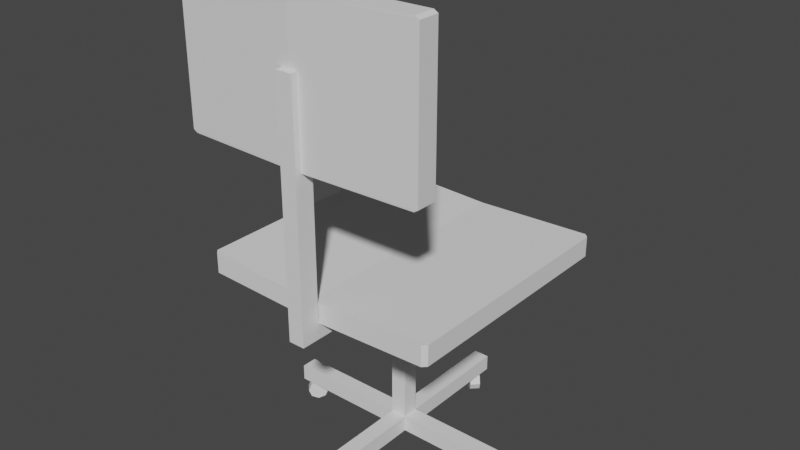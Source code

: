# Source: ChairBlocking.blend  (saved by Blender 2.80.75; exported with 4.5.12 LTS)
import bpy
from mathutils import Matrix  # noqa: F401  (used for matrix-valued properties, if any)

bpy.ops.wm.read_factory_settings(use_empty=True)
scene = bpy.context.scene
scene.name = 'Scene'

# ---- collections
col_export = bpy.data.collections.new('Export'); scene.collection.children.link(col_export)

# ---- world
world_world = bpy.data.worlds.new('World'); scene.world = world_world
world_world.use_nodes = True; world_world.node_tree.nodes.clear()
_N = world_world.node_tree.nodes; _L = world_world.node_tree.links
n0 = _N.new('ShaderNodeOutputWorld'); n0.name = 'World Output'; n0.location = (300, 300)
n1 = _N.new('ShaderNodeBackground'); n1.name = 'Background'; n1.location = (10, 300)
n1.inputs[0].default_value = (0.05088, 0.05088, 0.05088, 1.0)
_L.new(n1.outputs[0], n0.inputs[0])
n0.is_active_output = True
world_world.color = (0.05088, 0.05088, 0.05088)
world_world.use_sun_shadow = False
world_world.sun_shadow_jitter_overblur = 0.0

# ---- meshes
me_chairblocking = bpy.data.meshes.new('ChairBlocking')
me_chairblocking.from_pydata([(-0.29, -0.3, -0.02), (-0.3, -0.29, -0.02), (0.3, -0.29, -0.02), (0.29, -0.3, -0.02), (-0.3, 0.29, -0.02), (-0.29, 0.3, -0.02), (0.29, 0.3, -0.02), (0.3, 0.29, -0.02), (-0.3, -0.29, 0.03), (-0.29, -0.3, 0.03), (0.29, -0.3, 0.03), (0.3, -0.29, 0.03), (-0.29, 0.3, 0.03), (-0.3, 0.29, 0.03), (0.3, 0.29, 0.03), (0.29, 0.3, 0.03), (-0.29, -0.275, 0.325), (-0.3, -0.275, 0.331), (0.3, -0.275, 0.331), (0.29, -0.275, 0.325), (-0.3, -0.275, 0.679), (-0.29, -0.275, 0.685), (0.29, -0.275, 0.685), (0.3, -0.275, 0.679), (-0.3, -0.325, 0.331), (-0.29, -0.325, 0.325), (0.29, -0.325, 0.325), (0.3, -0.325, 0.331), (-0.29, -0.325, 0.685), (-0.3, -0.325, 0.679), (0.3, -0.325, 0.679), (0.29, -0.325, 0.685), (0.0, -0.285, 0.331), (0.0, -0.285, 0.679), (0.0, -0.335, 0.331), (0.0, -0.335, 0.679), (0.0, -0.285, 0.325), (0.0, -0.285, 0.685), (0.0, -0.335, 0.325), (0.0, -0.335, 0.685), (0.0, -0.29, -0.03), (0.0, 0.29, -0.03), (0.0, -0.29, 0.02), (0.0, 0.29, 0.02), (0.0, -0.3, -0.03), (0.0, 0.3, -0.03), (0.0, -0.3, 0.02), (0.0, 0.3, 0.02), (-0.02, -0.02, -0.43), (-0.02, -0.02, -0.02), (-0.02, 0.02, -0.43), (-0.02, 0.02, -0.02), (0.02, -0.02, -0.43), (0.02, -0.02, -0.02), (0.02, 0.02, -0.43), (0.02, 0.02, -0.02), (-0.02, -0.02, -0.47), (-0.02, 0.02, -0.47), (0.02, -0.02, -0.47), (0.02, 0.02, -0.47), (-0.02, 0.32, -0.43), (0.02, 0.32, -0.43), (0.02, 0.32, -0.47), (-0.02, 0.32, -0.47), (-0.32, -0.02, -0.43), (-0.32, 0.02, -0.43), (-0.32, 0.02, -0.47), (-0.32, -0.02, -0.47), (0.32, 0.02, -0.43), (0.32, -0.02, -0.43), (0.32, -0.02, -0.47), (0.32, 0.02, -0.47), (0.02, -0.32, -0.43), (-0.02, -0.32, -0.43), (-0.02, -0.32, -0.47), (0.02, -0.32, -0.47), (-0.02, -0.02, -0.066), (-0.02, 0.02, -0.066), (0.02, 0.02, -0.066), (0.02, -0.02, -0.066), (-0.02, -0.35, -0.066), (-0.02, -0.35, -0.02), (0.02, -0.35, -0.02), (0.02, -0.35, -0.066), (-0.02, -0.3035, -0.02), (0.02, -0.3035, -0.02), (0.02, -0.3035, -0.066), (-0.02, -0.3035, -0.066), (0.02, -0.35, 0.53), (-0.02, -0.35, 0.53), (-0.02, -0.3035, 0.53), (0.02, -0.3035, 0.53), (-0.02652, 0.2988, -0.495), (-0.008839, 0.3165, -0.495), (-0.02134, 0.2937, -0.5127), (-0.003661, 0.3113, -0.5127), (-0.008839, 0.2812, -0.52), (0.008839, 0.2988, -0.52), (0.003661, 0.2687, -0.5127), (0.02134, 0.2863, -0.5127), (0.008839, 0.2635, -0.495), (0.02652, 0.2812, -0.495), (0.003661, 0.2687, -0.4773), (0.02134, 0.2863, -0.4773), (-0.008839, 0.2812, -0.47), (0.008839, 0.2988, -0.47), (-0.02134, 0.2937, -0.4773), (-0.003661, 0.3113, -0.4773), (-0.02652, -0.2812, -0.495), (-0.008839, -0.2635, -0.495), (-0.02134, -0.2863, -0.5127), (-0.003661, -0.2687, -0.5127), (-0.008839, -0.2988, -0.52), (0.008839, -0.2812, -0.52), (0.003661, -0.3113, -0.5127), (0.02134, -0.2937, -0.5127), (0.008839, -0.3165, -0.495), (0.02652, -0.2988, -0.495), (0.003661, -0.3113, -0.4773), (0.02134, -0.2937, -0.4773), (-0.008839, -0.2988, -0.47), (0.008839, -0.2812, -0.47), (-0.02134, -0.2863, -0.4773), (-0.003661, -0.2687, -0.4773), (0.2988, 0.02652, -0.495), (0.3165, 0.008841, -0.495), (0.2937, 0.02134, -0.5127), (0.3113, 0.003663, -0.5127), (0.2812, 0.008841, -0.52), (0.2988, -0.008837, -0.52), (0.2687, -0.003659, -0.5127), (0.2863, -0.02134, -0.5127), (0.2635, -0.008837, -0.495), (0.2812, -0.02651, -0.495), (0.2687, -0.003659, -0.4773), (0.2863, -0.02134, -0.4773), (0.2812, 0.008841, -0.47), (0.2988, -0.008837, -0.47), (0.2937, 0.02134, -0.4773), (0.3113, 0.003663, -0.4773), (-0.2812, 0.02652, -0.495), (-0.2635, 0.008841, -0.495), (-0.2863, 0.02134, -0.5127), (-0.2687, 0.003663, -0.5127), (-0.2988, 0.008841, -0.52), (-0.2812, -0.008837, -0.52), (-0.3113, -0.003659, -0.5127), (-0.2937, -0.02134, -0.5127), (-0.3165, -0.008837, -0.495), (-0.2988, -0.02651, -0.495), (-0.3113, -0.003659, -0.4773), (-0.2937, -0.02134, -0.4773), (-0.2988, 0.008841, -0.47), (-0.2812, -0.008837, -0.47), (-0.2863, 0.02134, -0.4773), (-0.2687, 0.003663, -0.4773)], [], [(44, 3, 10, 46), (45, 5, 12, 47), (44, 40, 2, 3), (42, 11, 14, 43), (2, 7, 14, 11), (6, 15, 14, 7), (10, 3, 2, 11), (0, 9, 8, 1), (12, 5, 4, 13), (4, 1, 8, 13), (43, 14, 15, 47), (42, 8, 9, 46), (41, 4, 5, 45), (40, 1, 4, 41), (36, 19, 26, 38), (37, 21, 28, 39), (36, 32, 18, 19), (34, 27, 30, 35), (18, 23, 30, 27), (22, 31, 30, 23), (26, 19, 18, 27), (16, 25, 24, 17), (28, 21, 20, 29), (20, 17, 24, 29), (35, 30, 31, 39), (34, 24, 25, 38), (33, 20, 21, 37), (32, 17, 20, 33), (18, 32, 33, 23), (23, 33, 37, 22), (27, 34, 38, 26), (29, 35, 39, 28), (24, 34, 35, 29), (16, 17, 32, 36), (22, 37, 39, 31), (16, 36, 38, 25), (2, 40, 41, 7), (7, 41, 45, 6), (11, 42, 46, 10), (13, 43, 47, 12), (8, 42, 43, 13), (0, 1, 40, 44), (6, 45, 47, 15), (0, 44, 46, 9), (76, 49, 51, 77), (77, 51, 55, 78), (78, 55, 53, 79), (81, 82, 88, 89), (55, 51, 49, 53), (60, 61, 62, 63), (54, 61, 60, 50), (59, 62, 61, 54), (57, 63, 62, 59), (50, 60, 63, 57), (57, 59, 58, 56), (64, 65, 66, 67), (50, 65, 64, 48), (57, 66, 65, 50), (56, 67, 66, 57), (48, 64, 67, 56), (68, 69, 70, 71), (52, 69, 68, 54), (58, 70, 69, 52), (59, 71, 70, 58), (54, 68, 71, 59), (72, 73, 74, 75), (48, 73, 72, 52), (56, 74, 73, 48), (58, 75, 74, 56), (52, 72, 75, 58), (52, 79, 76, 48), (54, 78, 79, 52), (50, 77, 78, 54), (48, 76, 77, 50), (83, 82, 81, 80), (86, 85, 82, 83), (84, 87, 80, 81), (87, 86, 83, 80), (76, 79, 86, 87), (49, 76, 87, 84), (79, 53, 85, 86), (53, 49, 84, 85), (91, 90, 89, 88), (84, 81, 89, 90), (85, 84, 90, 91), (82, 85, 91, 88), (92, 93, 95, 94), (94, 95, 97, 96), (96, 97, 99, 98), (98, 99, 101, 100), (100, 101, 103, 102), (102, 103, 105, 104), (95, 93, 107, 97), (104, 105, 107, 106), (106, 107, 93, 92), (92, 94, 96, 106), (99, 105, 103, 101), (97, 107, 105, 99), (104, 98, 100, 102), (106, 96, 98, 104), (108, 109, 111, 110), (110, 111, 113, 112), (112, 113, 115, 114), (114, 115, 117, 116), (116, 117, 119, 118), (118, 119, 121, 120), (111, 109, 123, 113), (120, 121, 123, 122), (122, 123, 109, 108), (108, 110, 112, 122), (115, 121, 119, 117), (113, 123, 121, 115), (120, 114, 116, 118), (122, 112, 114, 120), (124, 125, 127, 126), (126, 127, 129, 128), (128, 129, 131, 130), (130, 131, 133, 132), (132, 133, 135, 134), (134, 135, 137, 136), (127, 125, 139, 129), (136, 137, 139, 138), (138, 139, 125, 124), (124, 126, 128, 138), (131, 137, 135, 133), (129, 139, 137, 131), (136, 130, 132, 134), (138, 128, 130, 136), (140, 141, 143, 142), (142, 143, 145, 144), (144, 145, 147, 146), (146, 147, 149, 148), (148, 149, 151, 150), (150, 151, 153, 152), (143, 141, 155, 145), (152, 153, 155, 154), (154, 155, 141, 140), (140, 142, 144, 154), (147, 153, 151, 149), (145, 155, 153, 147), (152, 146, 148, 150), (154, 144, 146, 152)])
_uv = me_chairblocking.uv_layers.new(name='UVMap')
_uv.uv.foreach_set('vector', [0.5, 0.0, 0.9833, 0.0, 0.9833, 0.0, 0.5, 0.0, 0.5, 1.0, 0.01667, 1.0, 0.01667, 1.0, 0.5, 1.0, 0.5, 0.0, 0.5, 0.01667, 1.0, 0.01667, 0.9833, 0.0, 0.5, 0.01667, 1.0, 0.01667, 1.0, 0.9833, 0.5, 0.9833, 1.0, 0.01667, 1.0, 0.9833, 1.0, 0.9833, 1.0, 0.01667, 0.9833, 1.0, 0.9833, 1.0, 1.0, 0.9833, 1.0, 0.9833, 0.9833, 0.0, 0.9833, 0.0, 1.0, 0.01667, 1.0, 0.01667, 0.01667, 0.0, 0.01667, 0.0, 0.0, 0.01667, 0.0, 0.01667, 0.01667, 1.0, 0.01667, 1.0, 0.0, 0.9833, 0.0, 0.9833, 0.0, 0.9833, 0.0, 0.01667, 0.0, 0.01667, 0.0, 0.9833, 0.5, 0.9833, 1.0, 0.9833, 0.9833, 1.0, 0.5, 1.0, 0.5, 0.01667, 0.0, 0.01667, 0.01667, 0.0, 0.5, 0.0, 0.5, 0.9833, 0.0, 0.9833, 0.01667, 1.0, 0.5, 1.0, 0.5, 0.01667, 0.0, 0.01667, 0.0, 0.9833, 0.5, 0.9833, 0.5, 0.0, 0.9833, 0.0, 0.9833, 0.0, 0.5, 0.0, 0.5, 1.0, 0.01667, 1.0, 0.01667, 1.0, 0.5, 1.0, 0.5, 0.0, 0.5, 0.01667, 1.0, 0.01667, 0.9833, 0.0, 0.5, 0.01667, 1.0, 0.01667, 1.0, 0.9833, 0.5, 0.9833, 1.0, 0.01667, 1.0, 0.9833, 1.0, 0.9833, 1.0, 0.01667, 0.9833, 1.0, 0.9833, 1.0, 1.0, 0.9833, 1.0, 0.9833, 0.9833, 0.0, 0.9833, 0.0, 1.0, 0.01667, 1.0, 0.01667, 0.01667, 0.0, 0.01667, 0.0, 0.0, 0.01667, 0.0, 0.01667, 0.01667, 1.0, 0.01667, 1.0, 0.0, 0.9833, 0.0, 0.9833, 0.0, 0.9833, 0.0, 0.01667, 0.0, 0.01667, 0.0, 0.9833, 0.5, 0.9833, 1.0, 0.9833, 0.9833, 1.0, 0.5, 1.0, 0.5, 0.01667, 0.0, 0.01667, 0.01667, 0.0, 0.5, 0.0, 0.5, 0.9833, 0.0, 0.9833, 0.01667, 1.0, 0.5, 1.0, 0.5, 0.01667, 0.0, 0.01667, 0.0, 0.9833, 0.5, 0.9833, 1.0, 0.01667, 0.5, 0.01667, 0.5, 0.9833, 1.0, 0.9833, 1.0, 0.9833, 0.5, 0.9833, 0.5, 1.0, 0.9833, 1.0, 1.0, 0.01667, 0.5, 0.01667, 0.5, 0.0, 0.9833, 0.0, 0.0, 0.9833, 0.5, 0.9833, 0.5, 1.0, 0.01667, 1.0, 0.0, 0.01667, 0.5, 0.01667, 0.5, 0.9833, 0.0, 0.9833, 0.01667, 0.0, 0.0, 0.01667, 0.5, 0.01667, 0.5, 0.0, 0.9833, 1.0, 0.5, 1.0, 0.5, 1.0, 0.9833, 1.0, 0.01667, 0.0, 0.5, 0.0, 0.5, 0.0, 0.01667, 0.0, 1.0, 0.01667, 0.5, 0.01667, 0.5, 0.9833, 1.0, 0.9833, 1.0, 0.9833, 0.5, 0.9833, 0.5, 1.0, 0.9833, 1.0, 1.0, 0.01667, 0.5, 0.01667, 0.5, 0.0, 0.9833, 0.0, 0.0, 0.9833, 0.5, 0.9833, 0.5, 1.0, 0.01667, 1.0, 0.0, 0.01667, 0.5, 0.01667, 0.5, 0.9833, 0.0, 0.9833, 0.01667, 0.0, 0.0, 0.01667, 0.5, 0.01667, 0.5, 0.0, 0.9833, 1.0, 0.5, 1.0, 0.5, 1.0, 0.9833, 1.0, 0.01667, 0.0, 0.5, 0.0, 0.5, 0.0, 0.01667, 0.0, 0.6, 0.0, 0.625, 0.0, 0.625, 0.25, 0.6, 0.25, 0.6, 0.25, 0.625, 0.25, 0.625, 0.5, 0.6, 0.5, 0.6, 0.5, 0.625, 0.5, 0.625, 0.75, 0.6, 0.75, 0.625, 1.0, 0.625, 0.75, 0.625, 0.75, 0.625, 1.0, 0.625, 0.5, 0.875, 0.5, 0.875, 0.75, 0.625, 0.75, 0.375, 0.25, 0.375, 0.5, 0.375, 0.5, 0.375, 0.25, 0.375, 0.5, 0.375, 0.5, 0.375, 0.25, 0.375, 0.25, 0.375, 0.5, 0.375, 0.5, 0.375, 0.5, 0.375, 0.5, 0.375, 0.25, 0.375, 0.25, 0.375, 0.5, 0.375, 0.5, 0.375, 0.25, 0.375, 0.25, 0.375, 0.25, 0.375, 0.25, 0.375, 0.25, 0.375, 0.5, 0.375, 0.75, 0.375, 1.0, 0.375, 0.0, 0.375, 0.25, 0.375, 0.25, 0.375, 0.0, 0.375, 0.25, 0.375, 0.25, 0.375, 0.0, 0.375, 0.0, 0.375, 0.25, 0.375, 0.25, 0.375, 0.25, 0.375, 0.25, 0.375, 0.0, 0.375, 0.0, 0.375, 0.25, 0.375, 0.25, 0.375, 0.0, 0.375, 0.0, 0.375, 0.0, 0.375, 0.0, 0.375, 0.5, 0.375, 0.75, 0.375, 0.75, 0.375, 0.5, 0.375, 0.75, 0.375, 0.75, 0.375, 0.5, 0.375, 0.5, 0.375, 0.75, 0.375, 0.75, 0.375, 0.75, 0.375, 0.75, 0.375, 0.5, 0.375, 0.5, 0.375, 0.75, 0.375, 0.75, 0.375, 0.5, 0.375, 0.5, 0.375, 0.5, 0.375, 0.5, 0.375, 0.75, 0.375, 1.0, 0.375, 1.0, 0.375, 0.75, 0.375, 1.0, 0.375, 1.0, 0.375, 0.75, 0.375, 0.75, 0.375, 1.0, 0.375, 1.0, 0.375, 1.0, 0.375, 1.0, 0.375, 0.75, 0.375, 0.75, 0.375, 1.0, 0.375, 1.0, 0.375, 0.75, 0.375, 0.75, 0.375, 0.75, 0.375, 0.75, 0.375, 0.75, 0.6, 0.75, 0.6, 1.0, 0.375, 1.0, 0.375, 0.5, 0.6, 0.5, 0.6, 0.75, 0.375, 0.75, 0.375, 0.25, 0.6, 0.25, 0.6, 0.5, 0.375, 0.5, 0.375, 0.0, 0.6, 0.0, 0.6, 0.25, 0.375, 0.25, 0.6, 0.75, 0.625, 0.75, 0.625, 1.0, 0.6, 1.0, 0.6, 0.75, 0.625, 0.75, 0.625, 0.75, 0.6, 0.75, 0.625, 0.0, 0.6, 0.0, 0.6, 0.0, 0.625, 0.0, 0.6, 1.0, 0.6, 0.75, 0.6, 0.75, 0.6, 1.0, 0.6, 1.0, 0.6, 0.75, 0.6, 0.75, 0.6, 1.0, 0.625, 0.0, 0.6, 0.0, 0.6, 0.0, 0.625, 0.0, 0.6, 0.75, 0.625, 0.75, 0.625, 0.75, 0.6, 0.75, 0.625, 0.75, 0.875, 0.75, 0.875, 0.75, 0.625, 0.75, 0.625, 0.75, 0.875, 0.75, 0.875, 0.75, 0.625, 0.75, 0.625, 0.0, 0.625, 0.0, 0.625, 0.0, 0.625, 0.0, 0.625, 0.75, 0.875, 0.75, 0.875, 0.75, 0.625, 0.75, 0.625, 0.75, 0.625, 0.75, 0.625, 0.75, 0.625, 0.75, 1.0, 0.5, 1.0, 1.0, 0.875, 1.0, 0.875, 0.5, 0.875, 0.5, 0.875, 1.0, 0.75, 1.0, 0.75, 0.5, 0.75, 0.5, 0.75, 1.0, 0.625, 1.0, 0.625, 0.5, 0.625, 0.5, 0.625, 1.0, 0.5, 1.0, 0.5, 0.5, 0.5, 0.5, 0.5, 1.0, 0.375, 1.0, 0.375, 0.5, 0.375, 0.5, 0.375, 1.0, 0.25, 1.0, 0.25, 0.5, 0.4197, 0.4197, 0.25, 0.49, 0.08029, 0.4197, 0.49, 0.25, 0.25, 0.5, 0.25, 1.0, 0.125, 1.0, 0.125, 0.5, 0.125, 0.5, 0.125, 1.0, 0.0, 1.0, 0.0, 0.5, 0.75, 0.49, 0.9197, 0.4197, 0.99, 0.25, 0.5803, 0.4197, 0.4197, 0.08029, 0.01, 0.25, 0.08029, 0.08029, 0.25, 0.01, 0.49, 0.25, 0.08029, 0.4197, 0.01, 0.25, 0.4197, 0.08029, 0.51, 0.25, 0.9197, 0.08029, 0.75, 0.01, 0.5803, 0.08029, 0.5803, 0.4197, 0.99, 0.25, 0.9197, 0.08029, 0.51, 0.25, 1.0, 0.5, 1.0, 1.0, 0.875, 1.0, 0.875, 0.5, 0.875, 0.5, 0.875, 1.0, 0.75, 1.0, 0.75, 0.5, 0.75, 0.5, 0.75, 1.0, 0.625, 1.0, 0.625, 0.5, 0.625, 0.5, 0.625, 1.0, 0.5, 1.0, 0.5, 0.5, 0.5, 0.5, 0.5, 1.0, 0.375, 1.0, 0.375, 0.5, 0.375, 0.5, 0.375, 1.0, 0.25, 1.0, 0.25, 0.5, 0.4197, 0.4197, 0.25, 0.49, 0.08029, 0.4197, 0.49, 0.25, 0.25, 0.5, 0.25, 1.0, 0.125, 1.0, 0.125, 0.5, 0.125, 0.5, 0.125, 1.0, 0.0, 1.0, 0.0, 0.5, 0.75, 0.49, 0.9197, 0.4197, 0.99, 0.25, 0.5803, 0.4197, 0.4197, 0.08029, 0.01, 0.25, 0.08029, 0.08029, 0.25, 0.01, 0.49, 0.25, 0.08029, 0.4197, 0.01, 0.25, 0.4197, 0.08029, 0.51, 0.25, 0.9197, 0.08029, 0.75, 0.01, 0.5803, 0.08029, 0.5803, 0.4197, 0.99, 0.25, 0.9197, 0.08029, 0.51, 0.25, 1.0, 0.5, 1.0, 1.0, 0.875, 1.0, 0.875, 0.5, 0.875, 0.5, 0.875, 1.0, 0.75, 1.0, 0.75, 0.5, 0.75, 0.5, 0.75, 1.0, 0.625, 1.0, 0.625, 0.5, 0.625, 0.5, 0.625, 1.0, 0.5, 1.0, 0.5, 0.5, 0.5, 0.5, 0.5, 1.0, 0.375, 1.0, 0.375, 0.5, 0.375, 0.5, 0.375, 1.0, 0.25, 1.0, 0.25, 0.5, 0.4197, 0.4197, 0.25, 0.49, 0.08029, 0.4197, 0.49, 0.25, 0.25, 0.5, 0.25, 1.0, 0.125, 1.0, 0.125, 0.5, 0.125, 0.5, 0.125, 1.0, 0.0, 1.0, 0.0, 0.5, 0.75, 0.49, 0.9197, 0.4197, 0.99, 0.25, 0.5803, 0.4197, 0.4197, 0.08029, 0.01, 0.25, 0.08029, 0.08029, 0.25, 0.01, 0.49, 0.25, 0.08029, 0.4197, 0.01, 0.25, 0.4197, 0.08029, 0.51, 0.25, 0.9197, 0.08029, 0.75, 0.01, 0.5803, 0.08029, 0.5803, 0.4197, 0.99, 0.25, 0.9197, 0.08029, 0.51, 0.25, 1.0, 0.5, 1.0, 1.0, 0.875, 1.0, 0.875, 0.5, 0.875, 0.5, 0.875, 1.0, 0.75, 1.0, 0.75, 0.5, 0.75, 0.5, 0.75, 1.0, 0.625, 1.0, 0.625, 0.5, 0.625, 0.5, 0.625, 1.0, 0.5, 1.0, 0.5, 0.5, 0.5, 0.5, 0.5, 1.0, 0.375, 1.0, 0.375, 0.5, 0.375, 0.5, 0.375, 1.0, 0.25, 1.0, 0.25, 0.5, 0.4197, 0.4197, 0.25, 0.49, 0.08029, 0.4197, 0.49, 0.25, 0.25, 0.5, 0.25, 1.0, 0.125, 1.0, 0.125, 0.5, 0.125, 0.5, 0.125, 1.0, 0.0, 1.0, 0.0, 0.5, 0.75, 0.49, 0.9197, 0.4197, 0.99, 0.25, 0.5803, 0.4197, 0.4197, 0.08029, 0.01, 0.25, 0.08029, 0.08029, 0.25, 0.01, 0.49, 0.25, 0.08029, 0.4197, 0.01, 0.25, 0.4197, 0.08029, 0.51, 0.25, 0.9197, 0.08029, 0.75, 0.01, 0.5803, 0.08029, 0.5803, 0.4197, 0.99, 0.25, 0.9197, 0.08029, 0.51, 0.25])
me_chairblocking.use_remesh_preserve_volume = False
me_chairblocking.use_remesh_preserve_attributes = False
me_chairblocking.use_mirror_vertex_groups = False
me_chairblocking.update()

# ---- objects
ob_chairblocking = bpy.data.objects.new('ChairBlocking', me_chairblocking)

# ---- transforms, parenting, visibility, modifiers, constraints
ob_chairblocking.location = (0.0, 0.0, 0.0)
ob_chairblocking.lineart.crease_threshold = 0.0

# ---- collection membership
col_export.objects.link(ob_chairblocking)

# ---- scene / render settings (as saved in the file)
scene.frame_start = 1; scene.frame_end = 250; scene.frame_set(1)
scene.render.engine = 'BLENDER_EEVEE_NEXT'
scene.cycles.use_denoising = False
scene.cycles.samples = 128
scene.cycles.sampling_pattern = 'TABULATED_SOBOL'
scene.cycles.use_adaptive_sampling = False
scene.cycles.use_light_tree = False
scene.view_settings.view_transform = 'Filmic'
bpy.context.view_layer.update()

# ---- added for rendering (the .blend has no active camera and no usable light): camera, sun
cam_auto = bpy.data.cameras.new('AutoCamera')
cam_auto.lens = 50.0
cam_auto.sensor_width = 36.0
cam_auto.clip_end = 1000.0
ob_auto_camera = bpy.data.objects.new('AutoCamera', cam_auto)
scene.collection.objects.link(ob_auto_camera)
ob_auto_camera.location = (1.40638, -1.70266, 1.2076)
ob_auto_camera.rotation_euler = (1.09748, -7.21219e-08, 0.694738)
scene.camera = ob_auto_camera
light_auto_sun = bpy.data.lights.new('AutoSun', 'SUN')
light_auto_sun.energy = 3.0
light_auto_sun.angle = 0.0523599
ob_auto_sun = bpy.data.objects.new('AutoSun', light_auto_sun)
scene.collection.objects.link(ob_auto_sun)
ob_auto_sun.rotation_euler = (0.872665, 0.174533, 0.523599)
bpy.context.view_layer.update()
